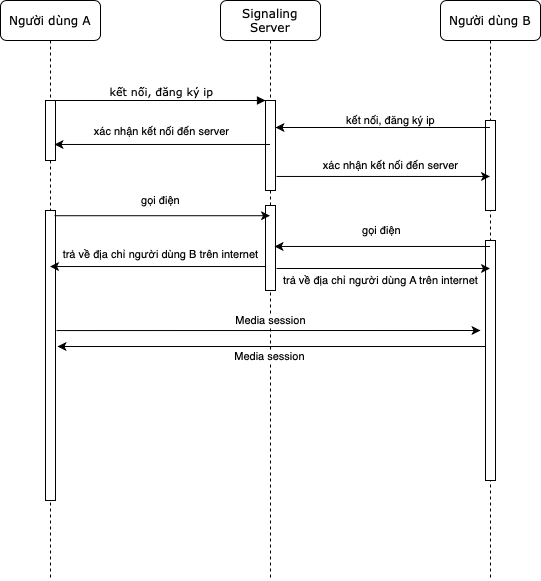

The diagram above was exported from draw.io. Its source (the exported page's mxGraphModel, read from the mxfile embedded in the PNG):
<mxGraphModel dx="1194" dy="797" grid="1" gridSize="10" guides="1" tooltips="1" connect="1" arrows="1" fold="1" page="1" pageScale="1" pageWidth="1100" pageHeight="850" background="none" math="0" shadow="0">
  <root>
    <mxCell id="0" />
    <mxCell id="1" parent="0" />
    <mxCell id="7baba1c4bc27f4b0-2" value="Signaling Server" style="shape=umlLifeline;perimeter=lifelinePerimeter;whiteSpace=wrap;html=1;container=1;collapsible=0;recursiveResize=0;outlineConnect=0;rounded=1;shadow=0;comic=0;labelBackgroundColor=none;strokeWidth=1;fontFamily=Verdana;fontSize=12;align=center;" parent="1" vertex="1">
      <mxGeometry x="320" y="80" width="100" height="580" as="geometry" />
    </mxCell>
    <mxCell id="7baba1c4bc27f4b0-10" value="" style="html=1;points=[];perimeter=orthogonalPerimeter;rounded=0;shadow=0;comic=0;labelBackgroundColor=none;strokeWidth=1;fontFamily=Verdana;fontSize=12;align=center;" parent="7baba1c4bc27f4b0-2" vertex="1">
      <mxGeometry x="45" y="100" width="10" height="90" as="geometry" />
    </mxCell>
    <mxCell id="k6G8cls5PDUKmbg0vcof-6" value="" style="html=1;points=[];perimeter=orthogonalPerimeter;rounded=0;shadow=0;comic=0;labelBackgroundColor=none;strokeWidth=1;fontFamily=Verdana;fontSize=12;align=center;" vertex="1" parent="7baba1c4bc27f4b0-2">
      <mxGeometry x="45" y="205" width="10" height="85" as="geometry" />
    </mxCell>
    <mxCell id="7baba1c4bc27f4b0-3" value="Người dùng B" style="shape=umlLifeline;perimeter=lifelinePerimeter;whiteSpace=wrap;html=1;container=1;collapsible=0;recursiveResize=0;outlineConnect=0;rounded=1;shadow=0;comic=0;labelBackgroundColor=none;strokeWidth=1;fontFamily=Verdana;fontSize=12;align=center;" parent="1" vertex="1">
      <mxGeometry x="540" y="80" width="100" height="580" as="geometry" />
    </mxCell>
    <mxCell id="7baba1c4bc27f4b0-13" value="" style="html=1;points=[];perimeter=orthogonalPerimeter;rounded=0;shadow=0;comic=0;labelBackgroundColor=none;strokeWidth=1;fontFamily=Verdana;fontSize=12;align=center;" parent="7baba1c4bc27f4b0-3" vertex="1">
      <mxGeometry x="45" y="120" width="10" height="90" as="geometry" />
    </mxCell>
    <mxCell id="k6G8cls5PDUKmbg0vcof-10" value="" style="html=1;points=[];perimeter=orthogonalPerimeter;rounded=0;shadow=0;comic=0;labelBackgroundColor=none;strokeWidth=1;fontFamily=Verdana;fontSize=12;align=center;" vertex="1" parent="7baba1c4bc27f4b0-3">
      <mxGeometry x="45" y="240" width="10" height="240" as="geometry" />
    </mxCell>
    <mxCell id="7baba1c4bc27f4b0-8" value="Người dùng A" style="shape=umlLifeline;perimeter=lifelinePerimeter;whiteSpace=wrap;html=1;container=1;collapsible=0;recursiveResize=0;outlineConnect=0;rounded=1;shadow=0;comic=0;labelBackgroundColor=none;strokeWidth=1;fontFamily=Verdana;fontSize=12;align=center;" parent="1" vertex="1">
      <mxGeometry x="100" y="80" width="100" height="580" as="geometry" />
    </mxCell>
    <mxCell id="7baba1c4bc27f4b0-9" value="" style="html=1;points=[];perimeter=orthogonalPerimeter;rounded=0;shadow=0;comic=0;labelBackgroundColor=none;strokeWidth=1;fontFamily=Verdana;fontSize=12;align=center;" parent="7baba1c4bc27f4b0-8" vertex="1">
      <mxGeometry x="45" y="100" width="10" height="60" as="geometry" />
    </mxCell>
    <mxCell id="k6G8cls5PDUKmbg0vcof-4" value="" style="html=1;points=[];perimeter=orthogonalPerimeter;rounded=0;shadow=0;comic=0;labelBackgroundColor=none;strokeWidth=1;fontFamily=Verdana;fontSize=12;align=center;" vertex="1" parent="7baba1c4bc27f4b0-8">
      <mxGeometry x="45" y="210" width="10" height="290" as="geometry" />
    </mxCell>
    <mxCell id="7baba1c4bc27f4b0-11" value="kết nối, đăng ký ip" style="html=1;verticalAlign=bottom;endArrow=block;entryX=0;entryY=0;labelBackgroundColor=none;fontFamily=Verdana;fontSize=11;edgeStyle=elbowEdgeStyle;elbow=vertical;" parent="1" source="7baba1c4bc27f4b0-9" target="7baba1c4bc27f4b0-10" edge="1">
      <mxGeometry x="0.0095" relative="1" as="geometry">
        <mxPoint x="220" y="190" as="sourcePoint" />
        <mxPoint as="offset" />
      </mxGeometry>
    </mxCell>
    <mxCell id="k6G8cls5PDUKmbg0vcof-1" value="kết nối, đăng ký ip" style="endArrow=classic;html=1;rounded=0;" edge="1" parent="1" source="7baba1c4bc27f4b0-3" target="7baba1c4bc27f4b0-10">
      <mxGeometry x="-0.0676" y="-7" width="50" height="50" relative="1" as="geometry">
        <mxPoint x="460" y="530" as="sourcePoint" />
        <mxPoint x="510" y="480" as="targetPoint" />
        <Array as="points">
          <mxPoint x="490" y="207" />
        </Array>
        <mxPoint as="offset" />
      </mxGeometry>
    </mxCell>
    <mxCell id="k6G8cls5PDUKmbg0vcof-2" value="xác nhận kết nối đến server" style="endArrow=classic;html=1;rounded=0;exitX=1.1;exitY=0.844;exitDx=0;exitDy=0;exitPerimeter=0;" edge="1" parent="1" source="7baba1c4bc27f4b0-10" target="7baba1c4bc27f4b0-3">
      <mxGeometry x="0.0679" y="11" width="50" height="50" relative="1" as="geometry">
        <mxPoint x="520" y="440" as="sourcePoint" />
        <mxPoint x="570" y="390" as="targetPoint" />
        <mxPoint as="offset" />
      </mxGeometry>
    </mxCell>
    <mxCell id="k6G8cls5PDUKmbg0vcof-3" value="xác nhận kết nối đến server" style="endArrow=classic;html=1;rounded=0;entryX=0.9;entryY=0.733;entryDx=0;entryDy=0;entryPerimeter=0;" edge="1" parent="1" source="7baba1c4bc27f4b0-2" target="7baba1c4bc27f4b0-9">
      <mxGeometry x="0.021" y="-13" width="50" height="50" relative="1" as="geometry">
        <mxPoint x="520" y="440" as="sourcePoint" />
        <mxPoint x="570" y="390" as="targetPoint" />
        <mxPoint x="1" as="offset" />
      </mxGeometry>
    </mxCell>
    <mxCell id="k6G8cls5PDUKmbg0vcof-8" value="gọi điện" style="endArrow=classic;html=1;rounded=0;exitX=0.9;exitY=0.018;exitDx=0;exitDy=0;exitPerimeter=0;" edge="1" parent="1" source="k6G8cls5PDUKmbg0vcof-4" target="7baba1c4bc27f4b0-2">
      <mxGeometry x="-0.0162" y="15" width="50" height="50" relative="1" as="geometry">
        <mxPoint x="520" y="440" as="sourcePoint" />
        <mxPoint x="570" y="390" as="targetPoint" />
        <mxPoint as="offset" />
      </mxGeometry>
    </mxCell>
    <mxCell id="k6G8cls5PDUKmbg0vcof-9" value="gọi điện" style="endArrow=classic;html=1;rounded=0;entryX=0.9;entryY=0.482;entryDx=0;entryDy=0;entryPerimeter=0;" edge="1" parent="1" source="7baba1c4bc27f4b0-3" target="k6G8cls5PDUKmbg0vcof-6">
      <mxGeometry x="0.0162" y="-16" width="50" height="50" relative="1" as="geometry">
        <mxPoint x="520" y="440" as="sourcePoint" />
        <mxPoint x="570" y="390" as="targetPoint" />
        <mxPoint as="offset" />
      </mxGeometry>
    </mxCell>
    <mxCell id="k6G8cls5PDUKmbg0vcof-11" value="trả về địa chỉ người dùng A trên internet&lt;br&gt;" style="endArrow=classic;html=1;rounded=0;exitX=1.1;exitY=0.741;exitDx=0;exitDy=0;exitPerimeter=0;" edge="1" parent="1" source="k6G8cls5PDUKmbg0vcof-6" target="7baba1c4bc27f4b0-3">
      <mxGeometry x="-0.0258" y="-12" width="50" height="50" relative="1" as="geometry">
        <mxPoint x="520" y="440" as="sourcePoint" />
        <mxPoint x="570" y="390" as="targetPoint" />
        <mxPoint as="offset" />
      </mxGeometry>
    </mxCell>
    <mxCell id="k6G8cls5PDUKmbg0vcof-12" value="trả về địa chỉ người dùng B trên internet" style="endArrow=classic;html=1;rounded=0;exitX=0;exitY=0.718;exitDx=0;exitDy=0;exitPerimeter=0;" edge="1" parent="1" source="k6G8cls5PDUKmbg0vcof-6" target="7baba1c4bc27f4b0-8">
      <mxGeometry x="-0.0255" y="-12" width="50" height="50" relative="1" as="geometry">
        <mxPoint x="386" y="358" as="sourcePoint" />
        <mxPoint x="600" y="358" as="targetPoint" />
        <mxPoint as="offset" />
      </mxGeometry>
    </mxCell>
    <mxCell id="k6G8cls5PDUKmbg0vcof-13" value="Media session" style="endArrow=classic;html=1;rounded=0;fontSize=11;exitX=1.1;exitY=0.414;exitDx=0;exitDy=0;exitPerimeter=0;" edge="1" parent="1" source="k6G8cls5PDUKmbg0vcof-4">
      <mxGeometry x="0.0094" y="10" width="50" height="50" relative="1" as="geometry">
        <mxPoint x="520" y="440" as="sourcePoint" />
        <mxPoint x="580" y="410" as="targetPoint" />
        <mxPoint as="offset" />
      </mxGeometry>
    </mxCell>
    <mxCell id="k6G8cls5PDUKmbg0vcof-14" value="Media session" style="endArrow=classic;html=1;rounded=0;fontSize=11;entryX=1.2;entryY=0.469;entryDx=0;entryDy=0;entryPerimeter=0;" edge="1" parent="1" source="k6G8cls5PDUKmbg0vcof-10" target="k6G8cls5PDUKmbg0vcof-4">
      <mxGeometry x="0.0094" y="10" width="50" height="50" relative="1" as="geometry">
        <mxPoint x="440" y="480" as="sourcePoint" />
        <mxPoint x="590" y="420" as="targetPoint" />
        <mxPoint as="offset" />
      </mxGeometry>
    </mxCell>
  </root>
</mxGraphModel>